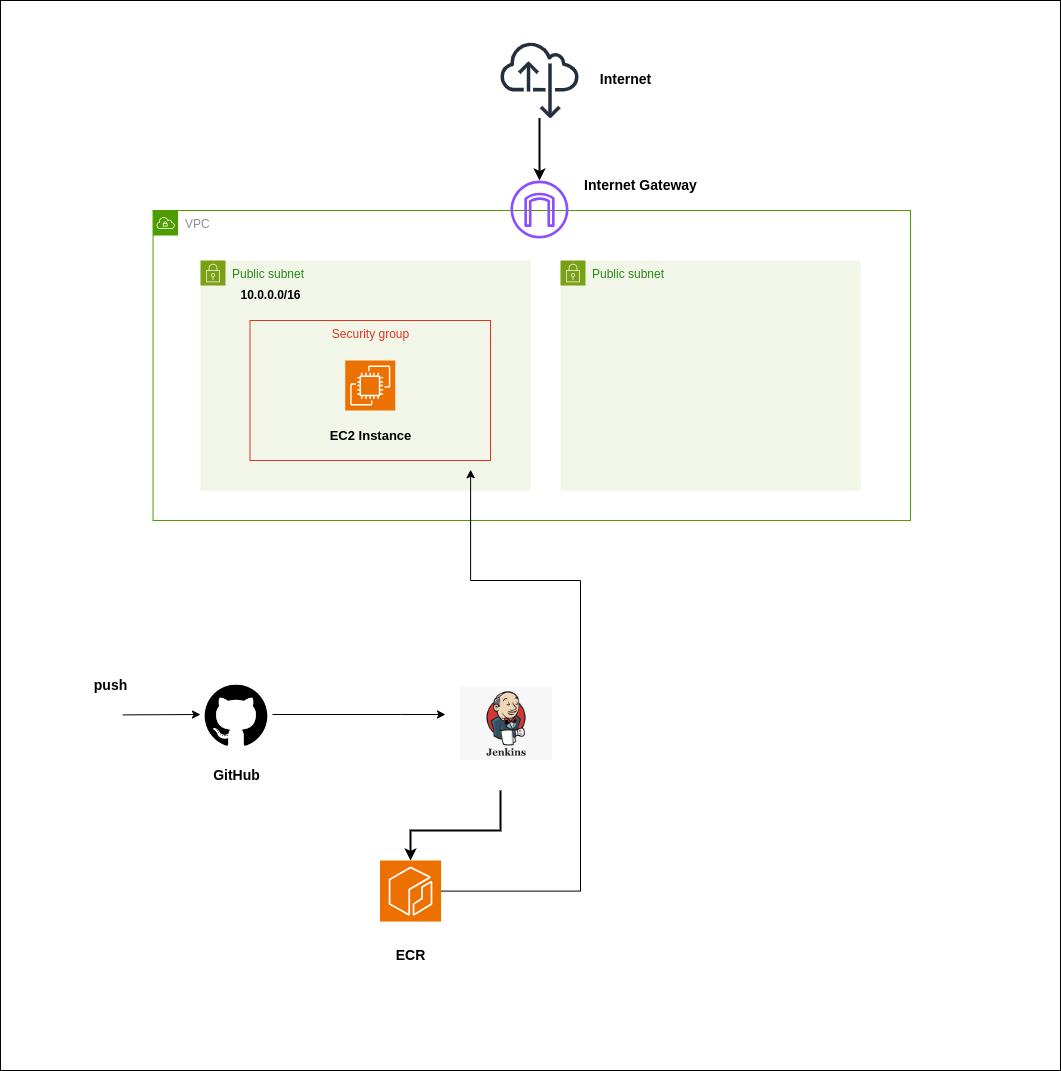

The diagram above was exported from draw.io. Its source (the exported page's mxGraphModel, read from the mxfile embedded in the PNG):
<mxGraphModel dx="2284" dy="1893" grid="1" gridSize="10" guides="1" tooltips="1" connect="1" arrows="1" fold="1" page="1" pageScale="1" pageWidth="850" pageHeight="1100" math="0" shadow="0">
  <root>
    <mxCell id="0" />
    <mxCell id="1" parent="0" />
    <mxCell id="BAw0op9C4wtwn14OQJUU-1" value="&lt;font style=&quot;font-size: 14px;&quot; color=&quot;#000000&quot;&gt;AWS Cloud&lt;/font&gt;" style="sketch=0;outlineConnect=0;gradientColor=none;html=1;whiteSpace=wrap;fontSize=12;fontStyle=0;shape=mxgraph.aws4.group;grIcon=mxgraph.aws4.group_aws_cloud;strokeColor=#666666;fillColor=none;verticalAlign=top;align=left;spacingLeft=30;fontColor=#AAB7B8;dashed=0;" parent="1" vertex="1">
      <mxGeometry x="40" y="80" width="930" height="840" as="geometry" />
    </mxCell>
    <mxCell id="BAw0op9C4wtwn14OQJUU-54" value="" style="rounded=0;whiteSpace=wrap;html=1;" parent="1" vertex="1">
      <mxGeometry x="-20" y="-80" width="1060" height="1070" as="geometry" />
    </mxCell>
    <mxCell id="BAw0op9C4wtwn14OQJUU-2" value="VPC" style="sketch=0;outlineConnect=0;gradientColor=none;html=1;whiteSpace=wrap;fontSize=12;fontStyle=0;shape=mxgraph.aws4.group;grIcon=mxgraph.aws4.group_vpc;strokeColor=#4E9C00;fillColor=none;verticalAlign=top;align=left;spacingLeft=30;fontColor=#879196;dashed=0;" parent="1" vertex="1">
      <mxGeometry x="132.54" y="130" width="757.46" height="310" as="geometry" />
    </mxCell>
    <mxCell id="BAw0op9C4wtwn14OQJUU-9" value="Public subnet" style="points=[[0,0],[0.25,0],[0.5,0],[0.75,0],[1,0],[1,0.25],[1,0.5],[1,0.75],[1,1],[0.75,1],[0.5,1],[0.25,1],[0,1],[0,0.75],[0,0.5],[0,0.25]];outlineConnect=0;gradientColor=none;html=1;whiteSpace=wrap;fontSize=12;fontStyle=0;container=1;pointerEvents=0;collapsible=0;recursiveResize=0;shape=mxgraph.aws4.group;grIcon=mxgraph.aws4.group_security_group;grStroke=0;strokeColor=#7AA116;fillColor=#F2F6E8;verticalAlign=top;align=left;spacingLeft=30;fontColor=#248814;dashed=0;" parent="1" vertex="1">
      <mxGeometry x="180" y="180" width="330" height="230" as="geometry" />
    </mxCell>
    <mxCell id="BAw0op9C4wtwn14OQJUU-11" value="&lt;b&gt;10.0.0.0/16&lt;/b&gt;" style="text;html=1;align=center;verticalAlign=middle;resizable=0;points=[];autosize=1;strokeColor=none;fillColor=none;" parent="BAw0op9C4wtwn14OQJUU-9" vertex="1">
      <mxGeometry x="30" y="20" width="80" height="30" as="geometry" />
    </mxCell>
    <mxCell id="BAw0op9C4wtwn14OQJUU-39" style="edgeStyle=orthogonalEdgeStyle;rounded=0;orthogonalLoop=1;jettySize=auto;html=1;strokeWidth=2;" parent="1" source="BAw0op9C4wtwn14OQJUU-25" target="BAw0op9C4wtwn14OQJUU-26" edge="1">
      <mxGeometry relative="1" as="geometry" />
    </mxCell>
    <mxCell id="BAw0op9C4wtwn14OQJUU-25" value="" style="sketch=0;outlineConnect=0;fontColor=#232F3E;gradientColor=none;fillColor=#232F3D;strokeColor=none;dashed=0;verticalLabelPosition=bottom;verticalAlign=top;align=center;html=1;fontSize=12;fontStyle=0;aspect=fixed;pointerEvents=1;shape=mxgraph.aws4.internet_alt22;" parent="1" vertex="1">
      <mxGeometry x="480" y="-40" width="78" height="78" as="geometry" />
    </mxCell>
    <mxCell id="BAw0op9C4wtwn14OQJUU-26" value="" style="sketch=0;outlineConnect=0;fontColor=#232F3E;gradientColor=none;fillColor=#8C4FFF;strokeColor=none;dashed=0;verticalLabelPosition=bottom;verticalAlign=top;align=center;html=1;fontSize=12;fontStyle=0;aspect=fixed;pointerEvents=1;shape=mxgraph.aws4.internet_gateway;" parent="1" vertex="1">
      <mxGeometry x="490" y="100" width="58" height="58" as="geometry" />
    </mxCell>
    <mxCell id="BAw0op9C4wtwn14OQJUU-49" style="edgeStyle=orthogonalEdgeStyle;rounded=0;orthogonalLoop=1;jettySize=auto;html=1;" parent="1" source="BAw0op9C4wtwn14OQJUU-30" edge="1">
      <mxGeometry relative="1" as="geometry">
        <Array as="points">
          <mxPoint x="380" y="634" />
          <mxPoint x="380" y="634" />
        </Array>
        <mxPoint x="425" y="634" as="targetPoint" />
      </mxGeometry>
    </mxCell>
    <mxCell id="BAw0op9C4wtwn14OQJUU-30" value="" style="shape=image;html=1;verticalAlign=top;verticalLabelPosition=bottom;labelBackgroundColor=#ffffff;imageAspect=0;aspect=fixed;image=https://cdn1.iconfinder.com/data/icons/picons-social/57/github_rounded-128.png" parent="1" vertex="1">
      <mxGeometry x="180" y="598" width="72" height="72" as="geometry" />
    </mxCell>
    <mxCell id="BAw0op9C4wtwn14OQJUU-44" style="edgeStyle=orthogonalEdgeStyle;rounded=0;orthogonalLoop=1;jettySize=auto;html=1;entryX=0.885;entryY=0.995;entryDx=0;entryDy=0;entryPerimeter=0;" parent="1" source="BAw0op9C4wtwn14OQJUU-34" edge="1">
      <mxGeometry relative="1" as="geometry">
        <Array as="points">
          <mxPoint x="560" y="811" />
          <mxPoint x="560" y="500" />
          <mxPoint x="450" y="500" />
        </Array>
        <mxPoint x="450.0999999999999" y="389.1999999999998" as="targetPoint" />
      </mxGeometry>
    </mxCell>
    <mxCell id="BAw0op9C4wtwn14OQJUU-34" value="" style="sketch=0;points=[[0,0,0],[0.25,0,0],[0.5,0,0],[0.75,0,0],[1,0,0],[0,1,0],[0.25,1,0],[0.5,1,0],[0.75,1,0],[1,1,0],[0,0.25,0],[0,0.5,0],[0,0.75,0],[1,0.25,0],[1,0.5,0],[1,0.75,0]];outlineConnect=0;fontColor=#232F3E;fillColor=#ED7100;strokeColor=#ffffff;dashed=0;verticalLabelPosition=bottom;verticalAlign=top;align=center;html=1;fontSize=12;fontStyle=0;aspect=fixed;shape=mxgraph.aws4.resourceIcon;resIcon=mxgraph.aws4.ecr;" parent="1" vertex="1">
      <mxGeometry x="359.5" y="780" width="61.08" height="61.08" as="geometry" />
    </mxCell>
    <mxCell id="BAw0op9C4wtwn14OQJUU-36" value="&lt;font style=&quot;font-size: 14px;&quot;&gt;&lt;b&gt;ECR&lt;/b&gt;&lt;/font&gt;" style="text;html=1;align=center;verticalAlign=middle;resizable=0;points=[];autosize=1;strokeColor=none;fillColor=none;" parent="1" vertex="1">
      <mxGeometry x="365.04" y="860" width="50" height="30" as="geometry" />
    </mxCell>
    <mxCell id="BAw0op9C4wtwn14OQJUU-37" value="&lt;font style=&quot;font-size: 14px;&quot;&gt;&lt;b&gt;GitHub&lt;/b&gt;&lt;/font&gt;" style="text;html=1;align=center;verticalAlign=middle;resizable=0;points=[];autosize=1;strokeColor=none;fillColor=none;" parent="1" vertex="1">
      <mxGeometry x="181" y="680" width="70" height="30" as="geometry" />
    </mxCell>
    <mxCell id="BAw0op9C4wtwn14OQJUU-41" value="&lt;font style=&quot;font-size: 14px;&quot;&gt;&lt;b&gt;Internet&lt;/b&gt;&lt;/font&gt;" style="text;html=1;align=center;verticalAlign=middle;resizable=0;points=[];autosize=1;strokeColor=none;fillColor=none;" parent="1" vertex="1">
      <mxGeometry x="570" y="-16" width="70" height="30" as="geometry" />
    </mxCell>
    <mxCell id="BAw0op9C4wtwn14OQJUU-42" value="&lt;font style=&quot;font-size: 14px;&quot;&gt;&lt;b&gt;Internet Gateway&lt;/b&gt;&lt;/font&gt;" style="text;html=1;align=center;verticalAlign=middle;resizable=0;points=[];autosize=1;strokeColor=none;fillColor=none;" parent="1" vertex="1">
      <mxGeometry x="550.27" y="90" width="140" height="30" as="geometry" />
    </mxCell>
    <mxCell id="BAw0op9C4wtwn14OQJUU-45" style="edgeStyle=orthogonalEdgeStyle;rounded=0;orthogonalLoop=1;jettySize=auto;html=1;entryX=0.5;entryY=0;entryDx=0;entryDy=0;entryPerimeter=0;strokeWidth=2;" parent="1" target="BAw0op9C4wtwn14OQJUU-34" edge="1">
      <mxGeometry relative="1" as="geometry">
        <Array as="points">
          <mxPoint x="480" y="710" />
          <mxPoint x="480" y="750" />
          <mxPoint x="390" y="750" />
        </Array>
        <mxPoint x="480" y="710" as="sourcePoint" />
      </mxGeometry>
    </mxCell>
    <mxCell id="BAw0op9C4wtwn14OQJUU-51" value="" style="endArrow=classic;html=1;rounded=0;entryX=0;entryY=0.5;entryDx=0;entryDy=0;exitX=0.067;exitY=0.66;exitDx=0;exitDy=0;exitPerimeter=0;" parent="1" source="BAw0op9C4wtwn14OQJUU-1" target="BAw0op9C4wtwn14OQJUU-30" edge="1">
      <mxGeometry width="50" height="50" relative="1" as="geometry">
        <mxPoint x="430" y="590" as="sourcePoint" />
        <mxPoint x="480" y="540" as="targetPoint" />
      </mxGeometry>
    </mxCell>
    <mxCell id="BAw0op9C4wtwn14OQJUU-52" value="&lt;font style=&quot;font-size: 14px;&quot;&gt;&lt;b&gt;push&lt;/b&gt;&lt;/font&gt;" style="text;html=1;align=center;verticalAlign=middle;resizable=0;points=[];autosize=1;strokeColor=none;fillColor=none;" parent="1" vertex="1">
      <mxGeometry x="60" y="590" width="60" height="30" as="geometry" />
    </mxCell>
    <mxCell id="Ep1ItRnVsDCm8rRTFxEw-3" value="Public subnet" style="points=[[0,0],[0.25,0],[0.5,0],[0.75,0],[1,0],[1,0.25],[1,0.5],[1,0.75],[1,1],[0.75,1],[0.5,1],[0.25,1],[0,1],[0,0.75],[0,0.5],[0,0.25]];outlineConnect=0;gradientColor=none;html=1;whiteSpace=wrap;fontSize=12;fontStyle=0;container=1;pointerEvents=0;collapsible=0;recursiveResize=0;shape=mxgraph.aws4.group;grIcon=mxgraph.aws4.group_security_group;grStroke=0;strokeColor=#7AA116;fillColor=#F2F6E8;verticalAlign=top;align=left;spacingLeft=30;fontColor=#248814;dashed=0;" parent="1" vertex="1">
      <mxGeometry x="540" y="180" width="300" height="230" as="geometry" />
    </mxCell>
    <mxCell id="Ep1ItRnVsDCm8rRTFxEw-4" value="" style="shape=image;verticalLabelPosition=bottom;labelBackgroundColor=default;verticalAlign=top;aspect=fixed;imageAspect=0;image=data:image/png,(base64 omitted: 9260 chars);" parent="1" vertex="1">
      <mxGeometry x="440.04" y="606.9200000000001" width="92.08" height="73.08" as="geometry" />
    </mxCell>
    <mxCell id="lJRhCQmWODn3cK_NvICU-1" value="Security group" style="fillColor=none;strokeColor=#DD3522;verticalAlign=top;fontStyle=0;fontColor=#DD3522;whiteSpace=wrap;html=1;" vertex="1" parent="1">
      <mxGeometry x="229.5" y="240" width="240.5" height="140" as="geometry" />
    </mxCell>
    <mxCell id="lJRhCQmWODn3cK_NvICU-2" value="" style="sketch=0;points=[[0,0,0],[0.25,0,0],[0.5,0,0],[0.75,0,0],[1,0,0],[0,1,0],[0.25,1,0],[0.5,1,0],[0.75,1,0],[1,1,0],[0,0.25,0],[0,0.5,0],[0,0.75,0],[1,0.25,0],[1,0.5,0],[1,0.75,0]];outlineConnect=0;fontColor=#232F3E;fillColor=#ED7100;strokeColor=#ffffff;dashed=0;verticalLabelPosition=bottom;verticalAlign=top;align=center;html=1;fontSize=12;fontStyle=0;aspect=fixed;shape=mxgraph.aws4.resourceIcon;resIcon=mxgraph.aws4.ec2;" vertex="1" parent="1">
      <mxGeometry x="324.75" y="280" width="50" height="50" as="geometry" />
    </mxCell>
    <mxCell id="lJRhCQmWODn3cK_NvICU-3" value="&lt;b&gt;&lt;font style=&quot;font-size: 13px;&quot;&gt;EC2 Instance&lt;/font&gt;&lt;/b&gt;" style="text;html=1;align=center;verticalAlign=middle;resizable=0;points=[];autosize=1;strokeColor=none;fillColor=none;" vertex="1" parent="1">
      <mxGeometry x="294.75" y="340" width="110" height="30" as="geometry" />
    </mxCell>
  </root>
</mxGraphModel>